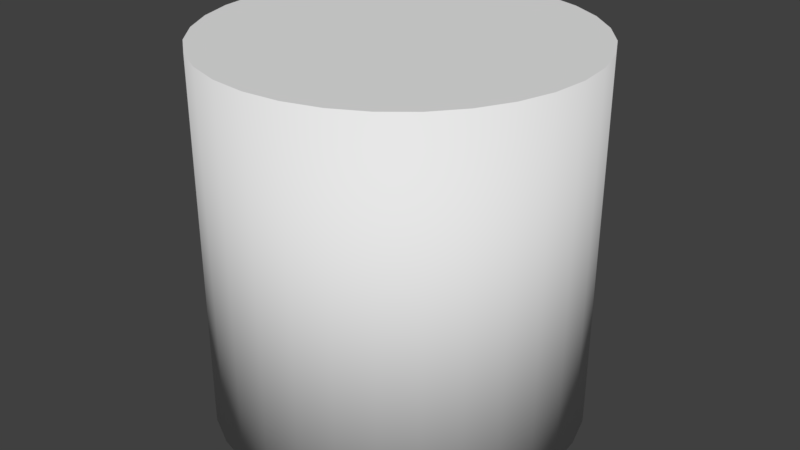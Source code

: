 # Source: Cylinder.blend  (saved by Blender 2.78.0; exported with 4.5.12 LTS)
import bpy
from mathutils import Matrix  # noqa: F401  (used for matrix-valued properties, if any)

bpy.ops.wm.read_factory_settings(use_empty=True)
scene = bpy.context.scene
scene.name = 'Scene'

# ---- collections
col_collection_1 = bpy.data.collections.new('Collection 1'); scene.collection.children.link(col_collection_1)

# ---- world
world_world = bpy.data.worlds.new('World'); scene.world = world_world
world_world.color = (0.05088, 0.05088, 0.05088)
world_world.use_sun_shadow = False
world_world.sun_shadow_jitter_overblur = 0.0
world_world.cycles.sampling_method = 'MANUAL'

# ---- meshes
me_cylinder = bpy.data.meshes.new('Cylinder')
me_cylinder.from_pydata([(0.0, 1.0, -1.0), (0.0, 1.0, 1.0), (0.1951, 0.9808, -1.0), (0.1951, 0.9808, 1.0), (0.3827, 0.9239, -1.0), (0.3827, 0.9239, 1.0), (0.5556, 0.8315, -1.0), (0.5556, 0.8315, 1.0), (0.7071, 0.7071, -1.0), (0.7071, 0.7071, 1.0), (0.8315, 0.5556, -1.0), (0.8315, 0.5556, 1.0), (0.9239, 0.3827, -1.0), (0.9239, 0.3827, 1.0), (0.9808, 0.1951, -1.0), (0.9808, 0.1951, 1.0), (1.0, 7.55e-08, -1.0), (1.0, 7.55e-08, 1.0), (0.9808, -0.1951, -1.0), (0.9808, -0.1951, 1.0), (0.9239, -0.3827, -1.0), (0.9239, -0.3827, 1.0), (0.8315, -0.5556, -1.0), (0.8315, -0.5556, 1.0), (0.7071, -0.7071, -1.0), (0.7071, -0.7071, 1.0), (0.5556, -0.8315, -1.0), (0.5556, -0.8315, 1.0), (0.3827, -0.9239, -1.0), (0.3827, -0.9239, 1.0), (0.1951, -0.9808, -1.0), (0.1951, -0.9808, 1.0), (-3.258e-07, -1.0, -1.0), (-3.258e-07, -1.0, 1.0), (-0.1951, -0.9808, -1.0), (-0.1951, -0.9808, 1.0), (-0.3827, -0.9239, -1.0), (-0.3827, -0.9239, 1.0), (-0.5556, -0.8315, -1.0), (-0.5556, -0.8315, 1.0), (-0.7071, -0.7071, -1.0), (-0.7071, -0.7071, 1.0), (-0.8315, -0.5556, -1.0), (-0.8315, -0.5556, 1.0), (-0.9239, -0.3827, -1.0), (-0.9239, -0.3827, 1.0), (-0.9808, -0.1951, -1.0), (-0.9808, -0.1951, 1.0), (-1.0, 9.656e-07, -1.0), (-1.0, 9.656e-07, 1.0), (-0.9808, 0.1951, -1.0), (-0.9808, 0.1951, 1.0), (-0.9239, 0.3827, -1.0), (-0.9239, 0.3827, 1.0), (-0.8315, 0.5556, -1.0), (-0.8315, 0.5556, 1.0), (-0.7071, 0.7071, -1.0), (-0.7071, 0.7071, 1.0), (-0.5556, 0.8315, -1.0), (-0.5556, 0.8315, 1.0), (-0.3827, 0.9239, -1.0), (-0.3827, 0.9239, 1.0), (-0.1951, 0.9808, -1.0), (-0.1951, 0.9808, 1.0)], [], [(0, 1, 3, 2), (2, 3, 5, 4), (4, 5, 7, 6), (6, 7, 9, 8), (8, 9, 11, 10), (10, 11, 13, 12), (12, 13, 15, 14), (14, 15, 17, 16), (16, 17, 19, 18), (18, 19, 21, 20), (20, 21, 23, 22), (22, 23, 25, 24), (24, 25, 27, 26), (26, 27, 29, 28), (28, 29, 31, 30), (30, 31, 33, 32), (32, 33, 35, 34), (34, 35, 37, 36), (36, 37, 39, 38), (38, 39, 41, 40), (40, 41, 43, 42), (42, 43, 45, 44), (44, 45, 47, 46), (46, 47, 49, 48), (48, 49, 51, 50), (50, 51, 53, 52), (52, 53, 55, 54), (54, 55, 57, 56), (56, 57, 59, 58), (58, 59, 61, 60), (3, 1, 63, 61, 59, 57, 55, 53, 51, 49, 47, 45, 43, 41, 39, 37, 35, 33, 31, 29, 27, 25, 23, 21, 19, 17, 15, 13, 11, 9, 7, 5), (60, 61, 63, 62), (62, 63, 1, 0), (0, 2, 4, 6, 8, 10, 12, 14, 16, 18, 20, 22, 24, 26, 28, 30, 32, 34, 36, 38, 40, 42, 44, 46, 48, 50, 52, 54, 56, 58, 60, 62)])
me_cylinder.polygons.foreach_set('use_smooth', [1, 1, 1, 1, 1, 1, 1, 1, 1, 1, 1, 1, 1, 1, 1, 1, 1, 1, 1, 1, 1, 1, 1, 1, 1, 1, 1, 1, 1, 1, 0, 1, 1, 0])
_uv = me_cylinder.uv_layers.new(name='UVMap')
_uv.uv.foreach_set('vector', [0.0, 1.0, 0.0, 0.0, 0.03125, 0.0, 0.03125, 1.0, 0.03125, 1.0, 0.03125, 0.0, 0.0625, 0.0, 0.0625, 1.0, 0.0625, 1.0, 0.0625, 0.0, 0.09375, 0.0, 0.09375, 1.0, 0.09375, 1.0, 0.09375, 0.0, 0.125, 0.0, 0.125, 1.0, 0.125, 1.0, 0.125, 0.0, 0.1562, 0.0, 0.1562, 1.0, 0.1562, 1.0, 0.1562, 0.0, 0.1875, 0.0, 0.1875, 1.0, 0.1875, 1.0, 0.1875, 0.0, 0.2187, 0.0, 0.2187, 1.0, 0.2187, 1.0, 0.2187, 0.0, 0.25, 0.0, 0.25, 1.0, 0.25, 1.0, 0.25, 0.0, 0.2813, 0.0, 0.2813, 1.0, 0.2813, 1.0, 0.2813, 0.0, 0.3125, 0.0, 0.3125, 1.0, 0.3125, 1.0, 0.3125, 0.0, 0.3438, 0.0, 0.3438, 1.0, 0.3438, 1.0, 0.3438, 0.0, 0.375, 0.0, 0.375, 1.0, 0.375, 1.0, 0.375, 0.0, 0.4062, 0.0, 0.4063, 1.0, 0.4063, 1.0, 0.4062, 0.0, 0.4375, 0.0, 0.4375, 1.0, 0.4375, 1.0, 0.4375, 0.0, 0.4688, 0.0, 0.4688, 1.0, 0.4688, 1.0, 0.4688, 0.0, 0.5, 0.0, 0.5, 1.0, 0.5, 1.0, 0.5, 0.0, 0.5313, 0.0, 0.5313, 1.0, 0.5313, 1.0, 0.5313, 0.0, 0.5625, 0.0, 0.5625, 1.0, 0.5625, 1.0, 0.5625, 0.0, 0.5938, 0.0, 0.5938, 1.0, 0.5938, 1.0, 0.5938, 0.0, 0.625, 0.0, 0.625, 1.0, 0.625, 1.0, 0.625, 0.0, 0.6563, 0.0, 0.6563, 1.0, 0.6563, 1.0, 0.6563, 0.0, 0.6875, 0.0, 0.6875, 1.0, 0.6875, 1.0, 0.6875, 0.0, 0.7188, 0.0, 0.7188, 1.0, 0.7188, 1.0, 0.7188, 0.0, 0.75, 0.0, 0.75, 1.0, 0.75, 1.0, 0.75, 0.0, 0.7813, 0.0, 0.7813, 1.0, 0.7813, 1.0, 0.7813, 0.0, 0.8125, 0.0, 0.8125, 1.0, 0.8125, 1.0, 0.8125, 0.0, 0.8438, 0.0, 0.8438, 1.0, 0.8438, 1.0, 0.8438, 0.0, 0.875, 0.0, 0.875, 1.0, 0.875, 1.0, 0.875, 0.0, 0.9063, 0.0, 0.9063, 1.0, 0.9063, 1.0, 0.9063, 0.0, 0.9375, 0.0, 0.9375, 1.0, 0.5492, 1.0, 0.4508, 1.0, 0.3542, 0.9808, 0.2632, 0.9431, 0.1813, 0.8884, 0.1116, 0.8187, 0.05691, 0.7368, 0.01922, 0.6458, 5.989e-07, 0.5492, 0.0, 0.4508, 0.01921, 0.3542, 0.05691, 0.2632, 0.1116, 0.1813, 0.1813, 0.1116, 0.2632, 0.05691, 0.3542, 0.01921, 0.4508, 0.0, 0.5492, 0.0, 0.6458, 0.01921, 0.7368, 0.05691, 0.8187, 0.1116, 0.8884, 0.1813, 0.9431, 0.2632, 0.9808, 0.3542, 1.0, 0.4508, 1.0, 0.5492, 0.9808, 0.6458, 0.9431, 0.7368, 0.8884, 0.8187, 0.8187, 0.8884, 0.7368, 0.9431, 0.6458, 0.9808, 0.9375, 1.0, 0.9375, 0.0, 0.9688, 0.0, 0.9688, 1.0, 0.9688, 1.0, 0.9688, 0.0, 1.0, 0.0, 1.0, 1.0, 0.4508, 0.0, 0.5492, 2.995e-07, 0.6458, 0.01922, 0.7368, 0.05691, 0.8187, 0.1116, 0.8884, 0.1813, 0.9431, 0.2632, 0.9808, 0.3542, 1.0, 0.4508, 1.0, 0.5492, 0.9808, 0.6458, 0.9431, 0.7368, 0.8884, 0.8187, 0.8187, 0.8884, 0.7368, 0.9431, 0.6458, 0.9808, 0.5492, 1.0, 0.4508, 1.0, 0.3542, 0.9808, 0.2632, 0.9431, 0.1813, 0.8884, 0.1116, 0.8187, 0.0569, 0.7368, 0.01921, 0.6458, 0.0, 0.5492, 4.791e-07, 0.4508, 0.01922, 0.3542, 0.05691, 0.2632, 0.1116, 0.1813, 0.1813, 0.1116, 0.2632, 0.0569, 0.3542, 0.01921])
me_cylinder.use_remesh_preserve_volume = False
me_cylinder.use_remesh_preserve_attributes = False
me_cylinder.use_mirror_vertex_groups = False
me_cylinder.update()

# ---- objects
ob_cylinder = bpy.data.objects.new('Cylinder', me_cylinder)

# ---- transforms, parenting, visibility, modifiers, constraints
ob_cylinder.location = (0.0, 0.0, 0.0)
ob_cylinder.lineart.crease_threshold = 0.0

# ---- collection membership
col_collection_1.objects.link(ob_cylinder)

# ---- scene / render settings (as saved in the file)
scene.frame_start = 1; scene.frame_end = 250; scene.frame_set(1)
scene.render.engine = 'BLENDER_EEVEE_NEXT'
scene.render.resolution_percentage = 50
scene.render.dither_intensity = 0.0
scene.cycles.use_denoising = False
scene.cycles.samples = 128
scene.cycles.sampling_pattern = 'TABULATED_SOBOL'
scene.cycles.light_sampling_threshold = 0.0
scene.cycles.use_adaptive_sampling = False
scene.cycles.use_light_tree = False
scene.cycles.blur_glossy = 0.0
scene.cycles.sample_clamp_indirect = 0.0
scene.view_settings.view_transform = 'Standard'
bpy.context.view_layer.update()

# ---- added for rendering (the .blend has no active camera and no usable light): camera, sun
cam_auto = bpy.data.cameras.new('AutoCamera')
cam_auto.lens = 50.0
cam_auto.sensor_width = 36.0
cam_auto.clip_end = 1000.0
ob_auto_camera = bpy.data.objects.new('AutoCamera', cam_auto)
scene.collection.objects.link(ob_auto_camera)
ob_auto_camera.location = (3.20507, -3.84609, 2.56406)
ob_auto_camera.rotation_euler = (1.09748, -7.21219e-08, 0.694738)
scene.camera = ob_auto_camera
light_auto_sun = bpy.data.lights.new('AutoSun', 'SUN')
light_auto_sun.energy = 3.0
light_auto_sun.angle = 0.0523599
ob_auto_sun = bpy.data.objects.new('AutoSun', light_auto_sun)
scene.collection.objects.link(ob_auto_sun)
ob_auto_sun.rotation_euler = (0.872665, 0.174533, 0.523599)
bpy.context.view_layer.update()
